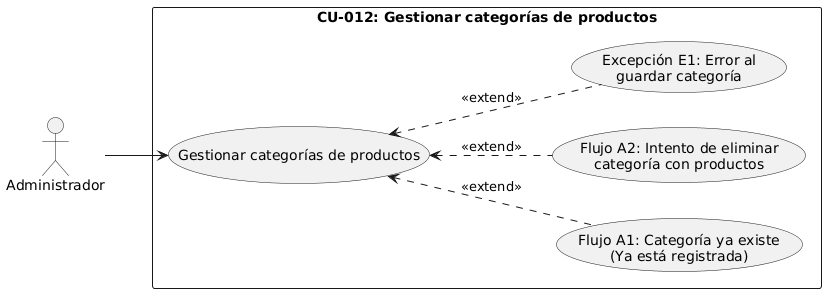

The diagram above was rendered by PlantUML. Its source (embedded in the PNG):
@startuml
left to right direction
skinparam packageStyle rectangle

' Actor principal
actor "Administrador" as Admin

' Agrupación del caso de uso
rectangle "CU-012: Gestionar categorías de productos" {
    usecase "Gestionar categorías de productos" as CU12
    usecase "Flujo A1: Categoría ya existe\n(Ya está registrada)" as CU12_A1
    usecase "Flujo A2: Intento de eliminar\ncategoría con productos" as CU12_A2
    usecase "Excepción E1: Error al\nguardar categoría" as CU12_E1
}

' Relación con el actor principal
Admin --> CU12

' Relaciones de extensión para flujos alternativos y de excepción
CU12_A1 .up.> CU12 : <<extend>>
CU12_A2 .up.> CU12 : <<extend>>
CU12_E1 .up.> CU12 : <<extend>>
@enduml